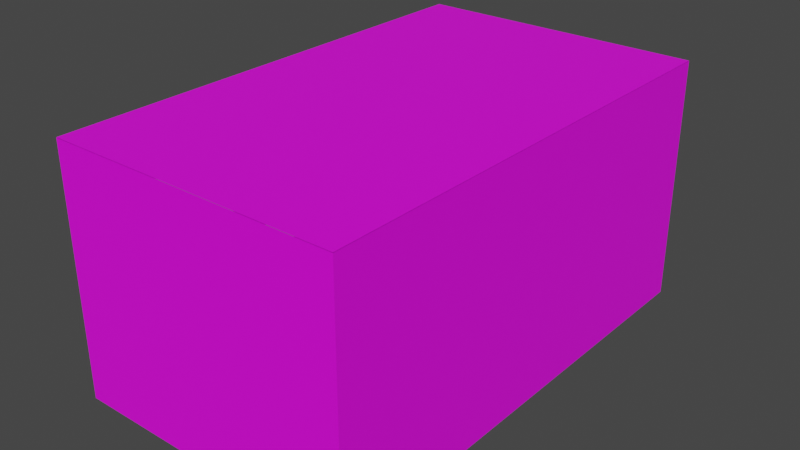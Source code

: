 # Source: cocina.blend  (saved by Blender 3.2.14; exported with 4.5.12 LTS)
import bpy
from mathutils import Matrix  # noqa: F401  (used for matrix-valued properties, if any)

bpy.ops.wm.read_factory_settings(use_empty=True)
scene = bpy.context.scene
scene.name = 'Scene'

# ---- collections
col_collection = bpy.data.collections.new('Collection'); scene.collection.children.link(col_collection)

# ---- images (referenced by path relative to the original .blend; pixels are not part of the script)
import os
ASSET_DIR = os.environ.get("B2B_ASSET_DIR", "")  # directory of the original .blend (textures are referenced by path, not embedded)
HERE = os.path.dirname(os.path.abspath(__file__))  # packed textures are extracted next to this script under _unpacked/

def load_image(name, relpath, width, height, colorspace="sRGB"):
    """Load a texture the original file referenced (path relative to the .blend, or extracted next to this script)."""
    p = next((c for c in (os.path.join(HERE, relpath), os.path.join(ASSET_DIR, relpath)) if relpath and os.path.exists(c)), "")
    if p:
        img = bpy.data.images.load(p, check_existing=True)
        img.name = name
    else:  # same state as the original file: an image datablock whose file is absent (Cycles renders it pink)
        img = bpy.data.images.new(name, width, height)
        img.source = "FILE"
        img.filepath = "//" + (relpath or name)
    img.colorspace_settings.name = colorspace
    return img
img_sin_nombre = load_image('Sin nombre', '', 1024, 1024, 'sRGB')
img_sin_nombre_001 = load_image('Sin nombre.001', '', 1024, 1024, 'sRGB')
img_sin_nombre_002 = load_image('Sin nombre.002', '', 1024, 1024, 'sRGB')

# ---- materials (node trees are filled in below, after node groups)
mat_paredes = bpy.data.materials.new('paredes')
mat_paredes.use_transparent_shadow = False
mat_suelo = bpy.data.materials.new('suelo')
mat_suelo.use_transparent_shadow = False
mat_suelo_001 = bpy.data.materials.new('suelo.001')
mat_suelo_001.use_transparent_shadow = False

# ---- material node trees
mat_paredes.use_nodes = True; mat_paredes.node_tree.nodes.clear()
_N = mat_paredes.node_tree.nodes; _L = mat_paredes.node_tree.links
n0 = _N.new('ShaderNodeOutputMaterial'); n0.name = 'Material Output'; n0.location = (300, 300)
n1 = _N.new('ShaderNodeBsdfPrincipled'); n1.name = 'Principled BSDF'; n1.location = (10, 300)
n1.distribution = 'GGX'
n1.subsurface_method = 'RANDOM_WALK_SKIN'
n1.inputs[3].default_value = 1.45
n1.inputs[27].default_value = (0.0, 0.0, 0.0, 1.0)
n1.inputs[28].default_value = 1.0
n2 = _N.new('ShaderNodeTexImage'); n2.name = 'Imagen'; n2.location = (-295, 244)
n2.image = img_sin_nombre
_L.new(n1.outputs[0], n0.inputs[0])
_L.new(n2.outputs[0], n1.inputs[0])
n0.is_active_output = True
mat_suelo.use_nodes = True; mat_suelo.node_tree.nodes.clear()
_N = mat_suelo.node_tree.nodes; _L = mat_suelo.node_tree.links
n0 = _N.new('ShaderNodeBsdfPrincipled'); n0.name = 'Principled BSDF'; n0.location = (10, 300)
n0.distribution = 'GGX'
n0.subsurface_method = 'RANDOM_WALK_SKIN'
n0.inputs[3].default_value = 1.45
n0.inputs[27].default_value = (0.0, 0.0, 0.0, 1.0)
n0.inputs[28].default_value = 1.0
n1 = _N.new('ShaderNodeOutputMaterial'); n1.name = 'Material Output'; n1.location = (300, 300)
n2 = _N.new('ShaderNodeTexImage'); n2.name = 'Imagen'; n2.location = (-403, 198)
n2.image = img_sin_nombre_001
_L.new(n0.outputs[0], n1.inputs[0])
_L.new(n2.outputs[0], n0.inputs[0])
n1.is_active_output = True
mat_suelo_001.use_nodes = True; mat_suelo_001.node_tree.nodes.clear()
_N = mat_suelo_001.node_tree.nodes; _L = mat_suelo_001.node_tree.links
n0 = _N.new('ShaderNodeBsdfPrincipled'); n0.name = 'Principled BSDF'; n0.location = (10, 300)
n0.distribution = 'GGX'
n0.subsurface_method = 'RANDOM_WALK_SKIN'
n0.inputs[3].default_value = 1.45
n0.inputs[27].default_value = (0.0, 0.0, 0.0, 1.0)
n0.inputs[28].default_value = 1.0
n1 = _N.new('ShaderNodeOutputMaterial'); n1.name = 'Material Output'; n1.location = (300, 300)
n2 = _N.new('ShaderNodeTexImage'); n2.name = 'Imagen'; n2.location = (-403, 198)
n2.image = img_sin_nombre_002
_L.new(n0.outputs[0], n1.inputs[0])
_L.new(n2.outputs[0], n0.inputs[0])
n1.is_active_output = True

# ---- world
world_world = bpy.data.worlds.new('World'); scene.world = world_world
world_world.use_nodes = True; world_world.node_tree.nodes.clear()
_N = world_world.node_tree.nodes; _L = world_world.node_tree.links
n0 = _N.new('ShaderNodeOutputWorld'); n0.name = 'World Output'; n0.location = (300, 300)
n1 = _N.new('ShaderNodeBackground'); n1.name = 'Background'; n1.location = (10, 300)
n1.inputs[0].default_value = (0.05088, 0.05088, 0.05088, 1.0)
_L.new(n1.outputs[0], n0.inputs[0])
n0.is_active_output = True
world_world.color = (0.05088, 0.05088, 0.05088)
world_world.use_sun_shadow = False
world_world.sun_shadow_jitter_overblur = 0.0

# ---- meshes
me_cubo = bpy.data.meshes.new('Cubo')
me_cubo.from_pydata([(-1.0, -1.0, -1.0), (-1.0, -1.0, 1.0), (-1.0, 1.0, -1.0), (-1.0, 1.0, 1.0), (1.0, -1.0, -1.0), (1.0, -1.0, 1.0), (1.0, 1.0, -1.0), (1.0, 1.0, 1.0), (-1.0, -0.2795, -1.0), (-1.0, -0.6318, -1.0), (-1.0, -1.0, 0.6667), (-1.0, 1.0, 0.6667), (-1.0, 1.0, -0.5259), (-1.0, -0.6318, 0.6667), (-1.0, -0.2795, 0.6667), (-1.0, -0.2795, -0.5259), (-1.0, -0.1195, 0.6667), (-1.0, -0.1195, -0.5259), (-1.0, 0.8356, 0.6667), (-1.0, 0.8356, -0.5259)], [], [(1, 3, 11, 18, 16, 14, 13, 10), (8, 15, 17, 19, 12, 2), (15, 14, 16, 17), (5, 4, 6, 7), (4, 5, 1, 10, 0), (12, 11, 3, 7, 6, 2), (0, 10, 13, 9), (19, 18, 11, 12)])
_uv = me_cubo.uv_layers.new(name='MapaUV')
_uv.uv.foreach_set('vector', [1.0, 1.0, 0.5, 1.0, 0.5, 0.9167, 0.5411, 0.9167, 0.7799, 0.9167, 0.8199, 0.9167, 0.908, 0.9167, 1.0, 0.9167, 0.8199, 0.5, 0.8199, 0.6185, 0.7799, 0.6185, 0.5411, 0.6185, 0.5, 0.6185, 0.5, 0.5, 0.8199, 0.6185, 0.8199, 0.9167, 0.7799, 0.9167, 0.7799, 0.6185, 0.0, 0.5, 0.0, 0.0, 0.5, 0.0, 0.5, 0.5, 0.5, 0.5, 0.5, 1.0, 0.0, 1.0, 0.0, 0.9167, 0.0, 0.5, 1.0, 0.1185, 1.0, 0.4167, 1.0, 0.5, 0.5, 0.5, 0.5, 0.0, 1.0, 0.0, 1.0, 0.5, 1.0, 0.9167, 0.908, 0.9167, 0.908, 0.5, 0.5411, 0.6185, 0.5411, 0.9167, 0.5, 0.9167, 0.5, 0.6185])
me_cubo.materials.append(mat_paredes)
me_cubo.update()
me_cubo_001 = bpy.data.meshes.new('Cubo.001')
me_cubo_001.from_pydata([(-1.0, -1.0, -1.0), (-1.0, 1.0, -1.0), (1.0, -1.0, -1.0), (1.0, 1.0, -1.0), (-1.0, -0.2795, -1.0), (-1.0, -0.6318, -1.0)], [], [(4, 1, 3, 2, 0, 5)])
_uv = me_cubo_001.uv_layers.new(name='MapaUV')
_uv.uv.foreach_set('vector', [0.0, 0.6397, 1.192e-07, 0.0, 1.0, 1.192e-07, 1.0, 1.0, 0.0, 1.0, 0.0, 0.8159])
me_cubo_001.materials.append(mat_suelo)
me_cubo_001.update()
me_cubo_002 = bpy.data.meshes.new('Cubo.002')
me_cubo_002.from_pydata([(-1.0, -1.0, -1.0), (-1.0, 1.0, -1.0), (1.0, -1.0, -1.0), (1.0, 1.0, -1.0), (-1.0, -0.2795, -1.0), (-1.0, -0.6318, -1.0)], [], [(4, 1, 3, 2, 0, 5)])
_uv = me_cubo_002.uv_layers.new(name='MapaUV')
_uv.uv.foreach_set('vector', [0.125, 0.65, 0.125, 0.5, 0.375, 0.5, 0.375, 0.75, 0.125, 0.75, 0.125, 0.7])
me_cubo_002.materials.append(mat_suelo_001)
me_cubo_002.update()

# ---- objects
ob_paredes = bpy.data.objects.new('paredes', me_cubo)
ob_suelo = bpy.data.objects.new('suelo', me_cubo_001)
ob_techo = bpy.data.objects.new('techo', me_cubo_002)

# ---- transforms, parenting, visibility, modifiers, constraints
ob_paredes.location = (0.0, 0.0, 0.0)
ob_paredes.scale = (1.542, 2.542, 1.3)
ob_suelo.location = (0.0, 0.0, 0.0)
ob_suelo.scale = (1.542, 2.542, 1.3)
ob_techo.location = (0.0, 0.0, 2.603)
ob_techo.scale = (1.542, 2.542, 1.3)

# ---- collection membership
col_collection.objects.link(ob_paredes)
col_collection.objects.link(ob_suelo)
col_collection.objects.link(ob_techo)

# ---- scene / render settings (as saved in the file)
scene.frame_start = 1; scene.frame_end = 250; scene.frame_set(1)
scene.render.engine = 'BLENDER_EEVEE_NEXT'
scene.cycles.sampling_pattern = 'TABULATED_SOBOL'
scene.cycles.use_light_tree = False
scene.view_settings.view_transform = 'Filmic'
bpy.context.view_layer.update()

# ---- added for rendering (the .blend has no active camera and no usable light): camera, sun
cam_auto = bpy.data.cameras.new('AutoCamera')
cam_auto.lens = 50.0
cam_auto.sensor_width = 36.0
cam_auto.clip_end = 1000.0
ob_auto_camera = bpy.data.objects.new('AutoCamera', cam_auto)
scene.collection.objects.link(ob_auto_camera)
ob_auto_camera.location = (6.00615, -7.20738, 4.80655)
ob_auto_camera.rotation_euler = (1.09748, -7.21219e-08, 0.694738)
scene.camera = ob_auto_camera
light_auto_sun = bpy.data.lights.new('AutoSun', 'SUN')
light_auto_sun.energy = 3.0
light_auto_sun.angle = 0.0523599
ob_auto_sun = bpy.data.objects.new('AutoSun', light_auto_sun)
scene.collection.objects.link(ob_auto_sun)
ob_auto_sun.rotation_euler = (0.872665, 0.174533, 0.523599)
bpy.context.view_layer.update()
